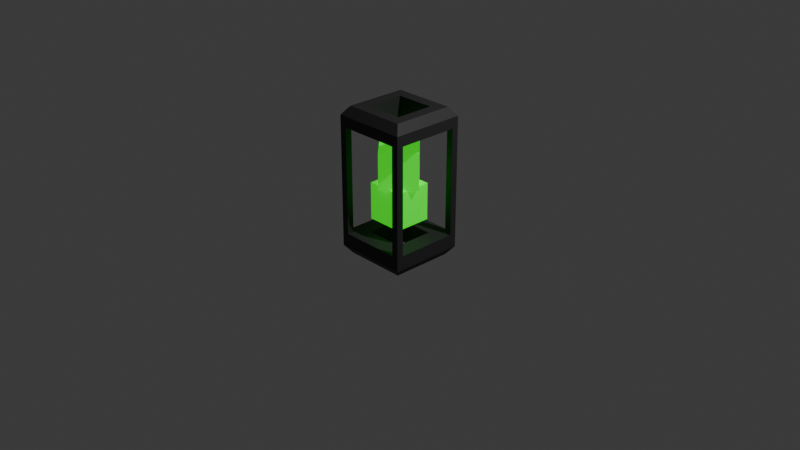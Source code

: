 # Source: Battery.blend  (saved by Blender 5.2.44; exported with 4.5.12 LTS)
import bpy
from mathutils import Matrix  # noqa: F401  (used for matrix-valued properties, if any)

bpy.ops.wm.read_factory_settings(use_empty=True)
scene = bpy.context.scene
scene.name = 'Scene'

# ---- collections
col_collection = bpy.data.collections.new('Collection'); scene.collection.children.link(col_collection)

# ---- materials (node trees are filled in below, after node groups)
mat_material = bpy.data.materials.new('Material')
mat_material.alpha_threshold = 0.0
mat_material.use_backface_culling_lightprobe_volume = False
mat_material.roughness = 0.5
mat_material.line_color = (0.0, 0.0, 0.0, 1.0)
mat_metal = bpy.data.materials.new('Metal')
mat_glass = bpy.data.materials.new('Glass')
mat_glow = bpy.data.materials.new('Glow')

# ---- material node trees
mat_material.use_nodes = True; mat_material.node_tree.nodes.clear()
_N = mat_material.node_tree.nodes; _L = mat_material.node_tree.links
n0 = _N.new('ShaderNodeOutputMaterial'); n0.name = 'Material Output'; n0.location = (200, 100)
n1 = _N.new('ShaderNodeBsdfPrincipled'); n1.name = 'Principled BSDF'; n1.location = (-200, 100)
n1.inputs[10].default_value = 0.005
_L.new(n1.outputs[0], n0.inputs[0])
n0.is_active_output = True
mat_metal.use_nodes = True; mat_metal.node_tree.nodes.clear()
_N = mat_metal.node_tree.nodes; _L = mat_metal.node_tree.links
n0 = _N.new('ShaderNodeBsdfPrincipled'); n0.name = 'Principled BSDF'; n0.location = (-200, 100)
n0.inputs[0].default_value = (0.03434, 0.03434, 0.03434, 1.0)
n0.inputs[1].default_value = 0.251
n0.inputs[2].default_value = 0.6407
n0.inputs[10].default_value = 0.005
n1 = _N.new('ShaderNodeOutputMaterial'); n1.name = 'Material Output'; n1.location = (200, 100)
_L.new(n0.outputs[0], n1.inputs[0])
n1.is_active_output = True
mat_glass.use_nodes = True; mat_glass.node_tree.nodes.clear()
_N = mat_glass.node_tree.nodes; _L = mat_glass.node_tree.links
n0 = _N.new('ShaderNodeBsdfPrincipled'); n0.name = 'Principled BSDF'; n0.location = (-200, 100)
n0.inputs[0].default_value = (0.0, 0.01033, 0.0, 1.0)
n0.inputs[2].default_value = 0.9246
n0.inputs[10].default_value = 0.005
n0.inputs[14].default_value = (0.0, 0.0, 0.0, 1.0)
n0.inputs[19].default_value = 0.3719
n0.inputs[22].default_value = (0.0, 0.0, 0.0, 1.0)
n0.inputs[24].default_value = 0.5528
n0.inputs[25].default_value = 0.2236
n0.inputs[26].default_value = (0.0, 1.0, 0.0, 1.0)
n1 = _N.new('ShaderNodeOutputMaterial'); n1.name = 'Material Output'; n1.location = (200, 100)
_L.new(n0.outputs[0], n1.inputs[0])
n1.is_active_output = True
mat_glow.use_nodes = True; mat_glow.node_tree.nodes.clear()
_N = mat_glow.node_tree.nodes; _L = mat_glow.node_tree.links
n0 = _N.new('ShaderNodeBsdfPrincipled'); n0.name = 'Principled BSDF'; n0.location = (-200, 100)
n0.inputs[0].default_value = (0.0, 1.0, 0.0, 1.0)
n0.inputs[2].default_value = 1.0
n0.inputs[10].default_value = 0.005
n0.inputs[14].default_value = (0.0, 1.0, 0.0, 1.0)
n0.inputs[27].default_value = (0.0, 1.0, 0.0, 1.0)
n0.inputs[28].default_value = 0.6
n1 = _N.new('ShaderNodeOutputMaterial'); n1.name = 'Material Output'; n1.location = (200, 100)
_L.new(n0.outputs[0], n1.inputs[0])
n1.is_active_output = True

# ---- world
world_world = bpy.data.worlds.new('World'); scene.world = world_world
world_world.use_nodes = True; world_world.node_tree.nodes.clear()
_N = world_world.node_tree.nodes; _L = world_world.node_tree.links
n0 = _N.new('ShaderNodeOutputWorld'); n0.name = 'World Output'; n0.location = (200, 100)
n1 = _N.new('ShaderNodeBackground'); n1.name = 'Background'; n1.location = (-200, 100)
n1.inputs[0].default_value = (0.05088, 0.05088, 0.05088, 1.0)
_L.new(n1.outputs[0], n0.inputs[0])
n0.is_active_output = True
world_world.color = (0.05088, 0.05088, 0.05088)
world_world.sun_shadow_jitter_overblur = 0.0

# ---- cameras
cam_camera = bpy.data.cameras.new('Camera')
cam_camera.clip_end = 100.0
cam_camera.ortho_scale = 7.314

# ---- lights
light_light = bpy.data.lights.new('Light', 'POINT')
light_light.energy = 1000.0
light_light.shadow_soft_size = 0.1

# ---- meshes
me_cube = bpy.data.meshes.new('Cube')
me_cube.from_pydata([(0.2, 0.2, 0.4), (0.2, 0.2, 1.49e-08), (0.2, -0.2, 0.4), (0.2, -0.2, 1.49e-08), (-0.2, 0.2, 0.4), (-0.2, 0.2, 1.49e-08), (-0.2, -0.2, 0.4), (-0.2, -0.2, 1.49e-08), (0.2828, 1.49e-08, 0.8), (0.2828, 1.49e-08, 0.4), (1.49e-08, -0.2828, 0.8), (1.49e-08, -0.2828, 0.4), (-1.49e-08, 0.2828, 0.8), (-1.49e-08, 0.2828, 0.4), (-0.2828, -1.49e-08, 0.8), (-0.2828, -1.49e-08, 0.4), (-0.3302, -0.3302, -0.1535), (-0.3302, -0.3302, 1.001), (-0.3302, 0.3302, -0.1535), (-0.3302, 0.3302, 1.001), (0.3302, -0.3302, -0.1535), (0.3302, -0.3302, 1.001), (0.3302, 0.3302, -0.1535), (0.3302, 0.3302, 1.001), (0.4031, -0.4031, 1.117), (0.4031, 0.4031, 1.117), (-0.4031, 0.4031, 1.117), (0.4031, 0.4031, 1.117), (0.3327, 0.3327, 1.209), (-0.4031, -0.4031, 1.117), (-0.4031, 0.4031, 1.117), (-0.3327, 0.3327, 1.209), (0.3327, -0.3327, 1.209), (0.4031, -0.4031, 1.117), (-0.4031, -0.4031, 1.117), (-0.3327, -0.3327, 1.209), (-0.3327, -0.3327, -0.3983), (-0.4031, -0.4031, -0.3067), (-0.4031, 0.4031, -0.3067), (-0.3327, 0.3327, -0.3983), (0.4031, -0.4031, -0.3067), (0.3327, -0.3327, -0.3983), (0.4031, 0.4031, -0.3067), (0.3327, 0.3327, -0.3983), (0.3302, 0.4031, 1.001), (-0.3302, 0.4031, 1.001), (0.3302, 0.4031, -0.1535), (-0.3302, 0.4031, -0.1535), (0.4031, 0.3302, -0.1535), (-0.4031, 0.3302, -0.1535), (-0.4031, 0.3302, 1.001), (-0.4031, -0.3302, 1.001), (-0.4031, -0.3302, -0.1535), (0.4031, 0.3302, 1.001), (0.4031, -0.3302, -0.1535), (0.4031, -0.3302, 1.001), (-0.3302, -0.4031, -0.1535), (-0.3302, -0.4031, 1.001), (0.3302, -0.4031, -0.1535), (0.3302, -0.4031, 1.001), (-0.2113, 0.2113, 1.209), (-0.2113, 0.2113, 1.001), (-0.2113, 0.2113, -0.1535), (-0.2113, 0.2113, -0.3983), (0.2113, 0.2113, 1.209), (0.2113, 0.2113, 1.001), (0.2113, 0.2113, -0.1535), (0.2113, 0.2113, -0.3983), (0.2113, -0.2113, 1.209), (0.2113, -0.2113, 1.001), (0.2113, -0.2113, -0.1535), (0.2113, -0.2113, -0.3983), (-0.2113, -0.2113, 1.209), (-0.2113, -0.2113, 1.001), (-0.2113, -0.2113, -0.1535), (-0.2113, -0.2113, -0.3983)], [], [(0, 4, 6, 2), (3, 2, 6, 7), (7, 6, 4, 5), (5, 1, 3, 7), (1, 0, 2, 3), (5, 4, 0, 1), (8, 12, 14, 10), (11, 10, 14, 15), (15, 14, 12, 13), (13, 9, 11, 15), (9, 8, 10, 11), (13, 12, 8, 9), (19, 50, 49, 18), (19, 45, 44, 23), (20, 54, 48, 22), (17, 57, 56, 16), (18, 16, 74, 62, 66, 22), (23, 21, 69, 65, 61, 19), (16, 52, 51, 17), (17, 51, 50, 19), (18, 49, 52, 16), (18, 47, 45, 19), (23, 44, 46, 22), (22, 46, 47, 18), (16, 56, 58, 20), (21, 59, 57, 17), (20, 58, 59, 21), (23, 53, 55, 21), (22, 48, 53, 23), (21, 55, 54, 20), (27, 26, 30, 31, 28), (32, 35, 34, 33), (27, 28, 32, 33, 24, 25), (28, 64, 68, 72, 35, 32), (30, 29, 34, 35, 31), (39, 36, 37, 38), (43, 39, 38, 42), (41, 43, 42, 40), (36, 41, 40, 37), (37, 29, 51, 52, 49, 38), (39, 43, 41, 71, 67, 63), (40, 24, 59, 58, 56, 37), (38, 26, 45, 47, 46, 42), (42, 25, 53, 48, 54, 40), (42, 46, 44, 45, 26, 27, 25), (37, 56, 57, 59, 24, 33, 34, 29), (40, 54, 55, 53, 25, 24), (38, 49, 50, 51, 29, 30, 26), (71, 70, 66, 67), (69, 68, 64, 65), (35, 72, 60, 64, 28, 31), (67, 66, 62, 63), (65, 64, 60, 61), (19, 61, 73, 69, 21, 17), (63, 62, 74, 75), (61, 60, 72, 73), (63, 75, 71, 41, 36, 39), (75, 74, 70, 71), (73, 72, 68, 69), (22, 66, 70, 74, 16, 20)])
me_cube.polygons.foreach_set('material_index', [3, 3, 3, 3, 3, 3, 3, 3, 3, 3, 3, 3, 1, 1, 1, 1, 1, 1, 1, 1, 1, 1, 1, 1, 1, 1, 1, 1, 1, 1, 1, 1, 1, 1, 1, 1, 1, 1, 1, 1, 1, 1, 1, 1, 1, 1, 1, 1, 1, 1, 1, 1, 1, 1, 1, 1, 1, 1, 1, 1])
_uv = me_cube.uv_layers.new(name='UVMap')
_uv.uv.foreach_set('vector', [0.625, 0.5, 0.875, 0.5, 0.875, 0.75, 0.625, 0.75, 0.375, 0.75, 0.625, 0.75, 0.625, 1.0, 0.375, 1.0, 0.375, 0.0, 0.625, 0.0, 0.625, 0.25, 0.375, 0.25, 0.125, 0.5, 0.375, 0.5, 0.375, 0.75, 0.125, 0.75, 0.375, 0.5, 0.625, 0.5, 0.625, 0.75, 0.375, 0.75, 0.375, 0.25, 0.625, 0.25, 0.625, 0.5, 0.375, 0.5, 0.625, 0.5, 0.875, 0.5, 0.875, 0.75, 0.625, 0.75, 0.375, 0.75, 0.625, 0.75, 0.625, 1.0, 0.375, 1.0, 0.375, 0.0, 0.625, 0.0, 0.625, 0.25, 0.375, 0.25, 0.125, 0.5, 0.375, 0.5, 0.375, 0.75, 0.125, 0.75, 0.375, 0.5, 0.625, 0.5, 0.625, 0.75, 0.375, 0.75, 0.375, 0.25, 0.625, 0.25, 0.625, 0.5, 0.375, 0.5, 0.625, 0.25, 0.625, 0.25, 0.375, 0.25, 0.375, 0.25, 0.875, 0.5, 0.875, 0.5, 0.625, 0.5, 0.625, 0.5, 0.375, 0.75, 0.375, 0.75, 0.375, 0.5, 0.375, 0.5, 0.625, 1.0, 0.625, 1.0, 0.375, 1.0, 0.375, 1.0, 0.125, 0.5, 0.125, 0.75, 0.17, 0.705, 0.17, 0.545, 0.33, 0.545, 0.375, 0.5, 0.625, 0.5, 0.625, 0.75, 0.67, 0.705, 0.67, 0.545, 0.83, 0.545, 0.875, 0.5, 0.375, 1.0, 0.375, 1.0, 0.625, 1.0, 0.625, 1.0, 0.875, 0.75, 0.875, 0.75, 0.875, 0.5, 0.875, 0.5, 0.125, 0.5, 0.125, 0.5, 0.125, 0.75, 0.125, 0.75, 0.375, 0.25, 0.375, 0.25, 0.625, 0.25, 0.625, 0.25, 0.625, 0.5, 0.625, 0.5, 0.375, 0.5, 0.375, 0.5, 0.375, 0.5, 0.375, 0.5, 0.125, 0.5, 0.125, 0.5, 0.125, 0.75, 0.125, 0.75, 0.375, 0.75, 0.375, 0.75, 0.625, 0.75, 0.625, 0.75, 0.875, 0.75, 0.875, 0.75, 0.375, 0.75, 0.375, 0.75, 0.625, 0.75, 0.625, 0.75, 0.625, 0.5, 0.625, 0.5, 0.625, 0.75, 0.625, 0.75, 0.375, 0.5, 0.375, 0.5, 0.625, 0.5, 0.625, 0.5, 0.625, 0.75, 0.625, 0.75, 0.375, 0.75, 0.375, 0.75, 0.6134, 0.5, 0.6134, 0.25, 0.6134, 0.25, 0.6257, 0.252, 0.6396, 0.5081, 0.6396, 0.7414, 0.6264, 0.9768, 0.6134, 1.0, 0.6134, 0.75, 0.6134, 0.5, 0.6396, 0.5081, 0.6396, 0.7414, 0.6134, 0.75, 0.6134, 0.75, 0.6134, 0.5, 0.6396, 0.5081, 0.6784, 0.5518, 0.6784, 0.6977, 0.8136, 0.6919, 0.8525, 0.7287, 0.6396, 0.7414, 0.6134, 0.25, 0.6134, 0.0, 0.6134, 0.0, 0.6251, 0.02412, 0.6257, 0.252, 0.1468, 0.5218, 0.1468, 0.7282, 0.125, 0.75, 0.125, 0.5, 0.3532, 0.5218, 0.1468, 0.5218, 0.125, 0.5, 0.3837, 0.5, 0.3532, 0.7282, 0.3532, 0.5218, 0.3837, 0.5, 0.3837, 0.75, 0.1468, 0.7282, 0.3532, 0.7282, 0.3837, 0.75, 0.125, 0.75, 0.3866, 0.0, 0.6134, 0.0, 0.5949, 0.02259, 0.411, 0.02259, 0.411, 0.2274, 0.3866, 0.25, 0.1468, 0.5218, 0.3532, 0.5218, 0.3532, 0.7282, 0.3155, 0.6905, 0.3155, 0.5595, 0.1845, 0.5595, 0.3837, 0.75, 0.6134, 0.75, 0.5947, 0.7726, 0.4086, 0.7726, 0.4108, 0.9774, 0.3866, 1.0, 0.3866, 0.25, 0.6134, 0.25, 0.5949, 0.2726, 0.4108, 0.2726, 0.4086, 0.4774, 0.3837, 0.5, 0.3837, 0.5, 0.6134, 0.5, 0.5947, 0.5226, 0.4084, 0.5226, 0.4084, 0.7274, 0.3837, 0.75, 0.3837, 0.5, 0.4086, 0.4774, 0.5947, 0.4774, 0.5949, 0.2726, 0.6134, 0.25, 0.6134, 0.5, 0.6134, 0.5, 0.3866, 1.0, 0.4108, 0.9774, 0.5949, 0.9774, 0.5947, 0.7726, 0.6134, 0.75, 0.6134, 0.75, 0.6134, 1.0, 0.6134, 1.0, 0.3837, 0.75, 0.4084, 0.7274, 0.5947, 0.7274, 0.5947, 0.5226, 0.6134, 0.5, 0.6134, 0.75, 0.3866, 0.25, 0.411, 0.2274, 0.5949, 0.2274, 0.5949, 0.02259, 0.6134, 0.0, 0.6134, 0.25, 0.6134, 0.25, 0.435, 0.75, 0.4555, 0.75, 0.4555, 0.5, 0.435, 0.5, 0.5522, 0.75, 0.5696, 0.75, 0.5696, 0.5, 0.5522, 0.5, 0.8525, 0.7287, 0.8136, 0.6919, 0.8136, 0.5574, 0.6784, 0.5518, 0.6396, 0.5081, 0.8525, 0.5205, 0.435, 0.5, 0.4555, 0.5, 0.4555, 0.25, 0.435, 0.25, 0.5522, 0.5, 0.5696, 0.5, 0.5696, 0.25, 0.5522, 0.25, 0.875, 0.5, 0.83, 0.545, 0.83, 0.705, 0.67, 0.705, 0.625, 0.75, 0.875, 0.75, 0.435, 0.25, 0.4555, 0.25, 0.4555, 0.0, 0.435, 0.0, 0.5522, 0.25, 0.5696, 0.25, 0.5696, 0.0, 0.5522, 0.0, 0.1845, 0.5595, 0.1845, 0.6905, 0.3155, 0.6905, 0.3532, 0.7282, 0.1468, 0.7282, 0.1468, 0.5218, 0.435, 1.0, 0.4555, 1.0, 0.4555, 0.75, 0.435, 0.75, 0.5522, 1.0, 0.5696, 1.0, 0.5696, 0.75, 0.5522, 0.75, 0.375, 0.5, 0.33, 0.545, 0.33, 0.705, 0.17, 0.705, 0.125, 0.75, 0.375, 0.75])
me_cube.materials.append(mat_material)
me_cube.materials.append(mat_metal)
me_cube.materials.append(mat_glass)
me_cube.materials.append(mat_glow)
me_cube.materials.append(None)
me_cube.use_mirror_vertex_groups = False
me_cube.update()

# ---- objects
ob_cube = bpy.data.objects.new('Cube', me_cube)
ob_light = bpy.data.objects.new('Light', light_light)
ob_camera = bpy.data.objects.new('Camera', cam_camera)

# ---- transforms, parenting, visibility, modifiers, constraints
ob_cube.location = (0.0, 0.0, 0.0)
ob_cube.lock_rotations_4d = False
ob_cube.empty_display_type = 'ARROWS'
ob_cube.lineart.crease_threshold = 0.0
_m = ob_cube.modifiers.new('Boolean', 'BOOLEAN')
_m.operation = 'UNION'
ob_light.location = (4.076, 1.005, 5.904)
ob_light.rotation_euler = (0.6503, 0.05522, 1.866)
ob_light.lock_rotations_4d = False
ob_light.empty_display_type = 'ARROWS'
ob_light.color = (0.0, 0.0, 0.0, 0.0)
ob_light.lineart.crease_threshold = 0.0
ob_camera.location = (7.359, -6.926, 4.958)
ob_camera.rotation_euler = (1.109, 0.0, 0.8149)
ob_camera.lock_rotations_4d = False
ob_camera.empty_display_type = 'ARROWS'
ob_camera.color = (0.0, 0.0, 0.0, 0.0)
ob_camera.display_type = 'WIRE'
ob_camera.lineart.crease_threshold = 0.0

# ---- collection membership
col_collection.objects.link(ob_cube)
col_collection.objects.link(ob_light)
col_collection.objects.link(ob_camera)

# ---- scene / render settings (as saved in the file)
scene.camera = ob_camera
scene.frame_start = 1; scene.frame_end = 250; scene.frame_set(0)
scene.render.engine = 'BLENDER_EEVEE_NEXT'
scene.render.bake_bias = 0.0
scene.render.bake_samples = 0
scene.render.compositor_device = 'GPU'
scene.eevee.use_volume_custom_range = False
scene.eevee.fast_gi_thickness_near = 0.1
scene.eevee.fast_gi_thickness_far = 0.0
scene.eevee.ray_tracing_options.screen_trace_thickness = 0.1
bpy.context.view_layer.update()
